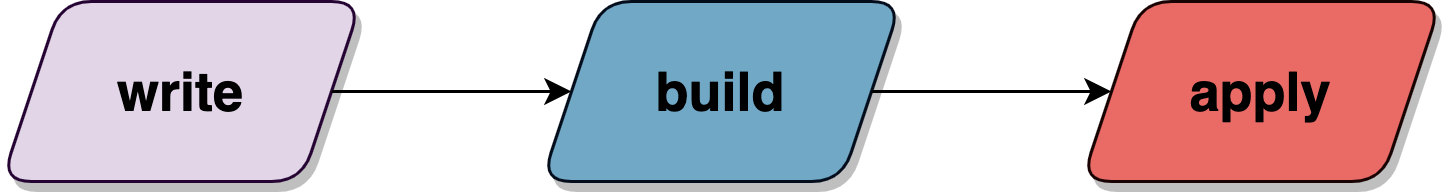

The diagram above was exported from draw.io. Its source (the exported page's mxGraphModel, read from the mxfile embedded in the PNG):
<mxGraphModel dx="1434" dy="765" grid="1" gridSize="10" guides="1" tooltips="1" connect="1" arrows="1" fold="1" page="1" pageScale="1" pageWidth="850" pageHeight="1100" math="0" shadow="0">
  <root>
    <mxCell id="0" />
    <mxCell id="1" parent="0" />
    <mxCell id="k7Co0spJ7sSnb-G3i9jP-1" value="&lt;font style=&quot;font-size: 18px;&quot;&gt;&lt;b&gt;write&lt;/b&gt;&lt;/font&gt;" style="shape=parallelogram;perimeter=parallelogramPerimeter;whiteSpace=wrap;html=1;fixedSize=1;fillColor=#e1d5e7;strokeColor=#250434;rounded=1;shadow=1;" parent="1" vertex="1">
      <mxGeometry x="180" y="300" width="120" height="60" as="geometry" />
    </mxCell>
    <mxCell id="k7Co0spJ7sSnb-G3i9jP-2" value="&lt;font style=&quot;font-size: 18px;&quot;&gt;&lt;b&gt;build&lt;/b&gt;&lt;/font&gt;" style="shape=parallelogram;perimeter=parallelogramPerimeter;whiteSpace=wrap;html=1;fixedSize=1;fillColor=#71A8C6;strokeColor=#030d1c;rounded=1;shadow=1;" parent="1" vertex="1">
      <mxGeometry x="360" y="300" width="120" height="60" as="geometry" />
    </mxCell>
    <mxCell id="k7Co0spJ7sSnb-G3i9jP-3" value="&lt;span style=&quot;font-size: 18px;&quot;&gt;&lt;b&gt;apply&lt;/b&gt;&lt;/span&gt;" style="shape=parallelogram;perimeter=parallelogramPerimeter;whiteSpace=wrap;html=1;fixedSize=1;fillColor=#EA6B66;strokeColor=#180302;rounded=1;shadow=1;" parent="1" vertex="1">
      <mxGeometry x="540" y="300" width="120" height="60" as="geometry" />
    </mxCell>
    <mxCell id="k7Co0spJ7sSnb-G3i9jP-4" value="" style="endArrow=classic;html=1;rounded=0;exitX=1;exitY=0.5;exitDx=0;exitDy=0;entryX=0;entryY=0.5;entryDx=0;entryDy=0;" parent="1" source="k7Co0spJ7sSnb-G3i9jP-1" target="k7Co0spJ7sSnb-G3i9jP-2" edge="1">
      <mxGeometry width="50" height="50" relative="1" as="geometry">
        <mxPoint x="450" y="420" as="sourcePoint" />
        <mxPoint x="500" y="370" as="targetPoint" />
      </mxGeometry>
    </mxCell>
    <mxCell id="k7Co0spJ7sSnb-G3i9jP-5" value="" style="endArrow=classic;html=1;rounded=0;exitX=1;exitY=0.5;exitDx=0;exitDy=0;" parent="1" source="k7Co0spJ7sSnb-G3i9jP-2" target="k7Co0spJ7sSnb-G3i9jP-3" edge="1">
      <mxGeometry width="50" height="50" relative="1" as="geometry">
        <mxPoint x="450" y="420" as="sourcePoint" />
        <mxPoint x="500" y="370" as="targetPoint" />
      </mxGeometry>
    </mxCell>
  </root>
</mxGraphModel>